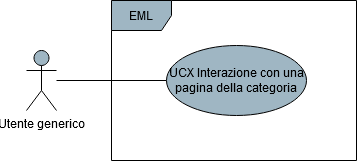

The diagram above was exported from draw.io. Its source (the exported page's mxGraphModel, read from the mxfile embedded in the PNG):
<mxGraphModel dx="1038" dy="547" grid="1" gridSize="10" guides="1" tooltips="1" connect="1" arrows="1" fold="1" page="1" pageScale="1" pageWidth="850" pageHeight="1100" math="0" shadow="0">
  <root>
    <mxCell id="0" />
    <mxCell id="1" parent="0" />
    <mxCell id="91bnOnWIWstpu17TpPb4-4" style="edgeStyle=orthogonalEdgeStyle;rounded=0;orthogonalLoop=1;jettySize=auto;html=1;endArrow=none;endFill=0;" parent="1" source="91bnOnWIWstpu17TpPb4-1" target="91bnOnWIWstpu17TpPb4-3" edge="1">
      <mxGeometry relative="1" as="geometry" />
    </mxCell>
    <mxCell id="91bnOnWIWstpu17TpPb4-1" value="Utente generico" style="shape=umlActor;verticalLabelPosition=bottom;verticalAlign=top;html=1;fillColor=#9FB6C3;" parent="1" vertex="1">
      <mxGeometry x="190" y="320" width="30" height="60" as="geometry" />
    </mxCell>
    <mxCell id="91bnOnWIWstpu17TpPb4-2" value="EML" style="shape=umlFrame;whiteSpace=wrap;html=1;fillColor=#9FB6C3;" parent="1" vertex="1">
      <mxGeometry x="275" y="270" width="245" height="160" as="geometry" />
    </mxCell>
    <mxCell id="91bnOnWIWstpu17TpPb4-3" value="UCX Interazione con una pagina della categoria" style="ellipse;whiteSpace=wrap;html=1;fillColor=#9FB6C3;" parent="1" vertex="1">
      <mxGeometry x="330" y="315" width="140" height="70" as="geometry" />
    </mxCell>
  </root>
</mxGraphModel>